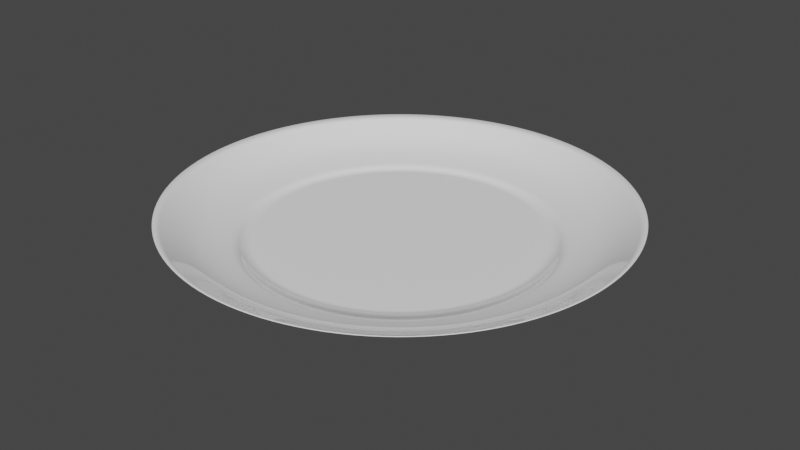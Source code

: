# Source: plate.blend  (saved by Blender 2.90.8; exported with 4.5.12 LTS)
import bpy
from mathutils import Matrix  # noqa: F401  (used for matrix-valued properties, if any)

bpy.ops.wm.read_factory_settings(use_empty=True)
scene = bpy.context.scene
scene.name = 'Scene'

# ---- collections
col_collection = bpy.data.collections.new('Collection'); scene.collection.children.link(col_collection)

# ---- materials (node trees are filled in below, after node groups)
mat_plate = bpy.data.materials.new('Plate')
mat_plate.alpha_threshold = 0.0
mat_plate.use_transparent_shadow = False
mat_plate.roughness = 0.5
mat_plate.line_color = (0.0, 0.0, 0.0, 1.0)

# ---- material node trees
mat_plate.use_nodes = True; mat_plate.node_tree.nodes.clear()
_N = mat_plate.node_tree.nodes; _L = mat_plate.node_tree.links
n0 = _N.new('ShaderNodeOutputMaterial'); n0.name = 'Material Output'; n0.location = (300, 300)
n1 = _N.new('ShaderNodeBsdfPrincipled'); n1.name = 'Principled BSDF'; n1.location = (10, 300)
n1.width = 150
n1.subsurface_method = 'BURLEY'
n1.inputs[0].default_value = (1.0, 1.0, 1.0, 1.0)
n1.inputs[2].default_value = 0.0
n1.inputs[3].default_value = 1.45
n1.inputs[9].default_value = (1.0, 1.0, 1.0)
n1.inputs[27].default_value = (0.0, 0.0, 0.0, 1.0)
n1.inputs[28].default_value = 1.0
_L.new(n1.outputs[0], n0.inputs[0])
n0.is_active_output = True

# ---- world
world_world = bpy.data.worlds.new('World'); scene.world = world_world
world_world.use_nodes = True; world_world.node_tree.nodes.clear()
_N = world_world.node_tree.nodes; _L = world_world.node_tree.links
n0 = _N.new('ShaderNodeOutputWorld'); n0.name = 'World Output'; n0.location = (300, 300)
n1 = _N.new('ShaderNodeBackground'); n1.name = 'Background'; n1.location = (10, 300)
n1.inputs[0].default_value = (0.05088, 0.05088, 0.05088, 1.0)
_L.new(n1.outputs[0], n0.inputs[0])
n0.is_active_output = True
world_world.color = (0.05088, 0.05088, 0.05088)
world_world.use_sun_shadow = False
world_world.sun_shadow_jitter_overblur = 0.0

# ---- meshes
me_plate = bpy.data.meshes.new('Plate')
me_plate.from_pydata([(3.051e-07, 3.855, 0.05165), (-0.7521, 3.781, 0.05165), (-1.475, 3.562, 0.05165), (-2.142, 3.205, 0.05165), (-2.726, 2.726, 0.05165), (-3.205, 2.142, 0.05165), (-3.562, 1.475, 0.05165), (-3.781, 0.7521, 0.05165), (-3.855, -8.783e-07, 0.05165), (-3.781, -0.7521, 0.05165), (-3.562, -1.475, 0.05165), (-3.205, -2.142, 0.05165), (-2.726, -2.726, 0.05165), (-2.142, -3.205, 0.05165), (-1.475, -3.562, 0.05165), (-0.7521, -3.781, 0.05165), (1.561e-06, -3.855, 0.05165), (0.7521, -3.781, 0.05165), (1.475, -3.562, 0.05165), (2.142, -3.205, 0.05165), (2.726, -2.726, 0.05165), (3.205, -2.142, 0.05165), (3.562, -1.475, 0.05165), (3.781, -0.7521, 0.05165), (3.855, 2.553e-06, 0.05165), (3.781, 0.7521, 0.05165), (3.562, 1.475, 0.05165), (3.205, 2.142, 0.05165), (2.726, 2.726, 0.05165), (2.142, 3.205, 0.05165), (1.475, 3.562, 0.05165), (0.7521, 3.781, 0.05165), (0.8273, 4.159, 0.2441), (1.623, 3.918, 0.2441), (2.356, 3.526, 0.2441), (2.999, 2.999, 0.2441), (3.526, 2.356, 0.2441), (3.918, 1.623, 0.2441), (4.159, 0.8273, 0.2441), (4.241, 2.793e-06, 0.2441), (4.159, -0.8273, 0.2441), (3.918, -1.623, 0.2441), (3.526, -2.356, 0.2441), (2.999, -2.999, 0.2441), (2.356, -3.526, 0.2441), (1.623, -3.918, 0.2441), (0.8273, -4.159, 0.2441), (1.725e-06, -4.241, 0.2441), (-0.8273, -4.159, 0.2441), (-1.623, -3.918, 0.2441), (-2.356, -3.526, 0.2441), (-2.999, -2.999, 0.2441), (-3.526, -2.356, 0.2441), (-3.918, -1.623, 0.2441), (-4.159, -0.8273, 0.2441), (-4.241, -9.813e-07, 0.2441), (-4.159, 0.8273, 0.2441), (-3.918, 1.623, 0.2441), (-3.526, 2.356, 0.2441), (-2.999, 2.999, 0.2441), (-2.356, 3.526, 0.2441), (-1.623, 3.918, 0.2441), (-0.8273, 4.159, 0.2441), (3.431e-07, 4.241, 0.2441), (-0.4384, 2.204, -0.09264), (2.224e-07, 2.247, -0.09264), (-0.86, 2.076, -0.09264), (-1.248, 1.869, -0.09264), (-1.589, 1.589, -0.09264), (-1.869, 1.248, -0.09264), (-2.076, 0.86, -0.09264), (-2.204, 0.4384, -0.09264), (-2.247, -5.827e-07, -0.09264), (-2.204, -0.4384, -0.09264), (-2.076, -0.86, -0.09264), (-1.869, -1.248, -0.09264), (-1.589, -1.589, -0.09264), (-1.248, -1.869, -0.09264), (-0.86, -2.076, -0.09264), (-0.4384, -2.204, -0.09264), (9.558e-07, -2.247, -0.09264), (0.4384, -2.204, -0.09264), (0.86, -2.076, -0.09264), (1.248, -1.869, -0.09264), (1.589, -1.589, -0.09264), (1.869, -1.248, -0.09264), (2.076, -0.86, -0.09264), (2.204, -0.4384, -0.09264), (2.247, 1.438e-06, -0.09264), (2.204, 0.4384, -0.09264), (2.076, 0.86, -0.09264), (1.869, 1.248, -0.09264), (1.589, 1.589, -0.09264), (1.248, 1.869, -0.09264), (0.86, 2.076, -0.09264), (0.4384, 2.204, -0.09264), (0.9262, 4.656, 0.5561), (1.817, 4.386, 0.5561), (2.638, 3.948, 0.5561), (3.357, 3.357, 0.5561), (3.948, 2.638, 0.5561), (4.386, 1.817, 0.5561), (4.656, 0.9262, 0.5561), (4.748, 3.119e-06, 0.5561), (4.656, -0.9262, 0.5561), (4.386, -1.817, 0.5561), (3.948, -2.638, 0.5561), (3.357, -3.357, 0.5561), (2.638, -3.948, 0.5561), (1.817, -4.386, 0.5561), (0.9262, -4.656, 0.5561), (1.913e-06, -4.748, 0.5561), (-0.9262, -4.656, 0.5561), (-1.817, -4.386, 0.5561), (-2.638, -3.948, 0.5561), (-3.357, -3.357, 0.5561), (-3.948, -2.638, 0.5561), (-4.386, -1.817, 0.5561), (-4.656, -0.9262, 0.5561), (-4.748, -1.106e-06, 0.5561), (-4.656, 0.9262, 0.5561), (-4.386, 1.817, 0.5561), (-3.948, 2.638, 0.5561), (-3.357, 3.357, 0.5561), (-2.638, 3.948, 0.5561), (-1.817, 4.386, 0.5561), (-0.9262, 4.656, 0.5561), (3.661e-07, 4.748, 0.5561), (-0.6157, 3.095, -0.09264), (2.341e-07, 3.156, -0.09264), (-1.208, 2.916, -0.09264), (-1.753, 2.624, -0.09264), (-2.232, 2.232, -0.09264), (-2.624, 1.753, -0.09264), (-2.916, 1.208, -0.09264), (-3.095, 0.6157, -0.09264), (-3.156, -7.545e-07, -0.09264), (-3.095, -0.6157, -0.09264), (-2.916, -1.208, -0.09264), (-2.624, -1.753, -0.09264), (-2.232, -2.232, -0.09264), (-1.753, -2.624, -0.09264), (-1.208, -2.916, -0.09264), (-0.6157, -3.095, -0.09264), (1.262e-06, -3.156, -0.09264), (0.6157, -3.095, -0.09264), (1.208, -2.916, -0.09264), (1.753, -2.624, -0.09264), (2.232, -2.232, -0.09264), (2.624, -1.753, -0.09264), (2.916, -1.208, -0.09264), (3.095, -0.6157, -0.09264), (3.156, 2.055e-06, -0.09264), (3.095, 0.6157, -0.09264), (2.916, 1.208, -0.09264), (2.624, 1.753, -0.09264), (2.232, 2.232, -0.09264), (1.753, 2.624, -0.09264), (1.208, 2.916, -0.09264), (0.6157, 3.095, -0.09264), (-0.6157, 3.095, -0.3639), (2.341e-07, 3.156, -0.3639), (-1.208, 2.916, -0.3639), (-1.753, 2.624, -0.3639), (-2.232, 2.232, -0.3639), (-2.624, 1.753, -0.3639), (-2.916, 1.208, -0.3639), (-3.095, 0.6157, -0.3639), (-3.156, -7.545e-07, -0.3639), (-3.095, -0.6157, -0.3639), (-2.916, -1.208, -0.3639), (-2.624, -1.753, -0.3639), (-2.232, -2.232, -0.3639), (-1.753, -2.624, -0.3639), (-1.208, -2.916, -0.3639), (-0.6157, -3.095, -0.3639), (1.262e-06, -3.156, -0.3639), (0.6157, -3.095, -0.3639), (1.208, -2.916, -0.3639), (1.753, -2.624, -0.3639), (2.232, -2.232, -0.3639), (2.624, -1.753, -0.3639), (2.916, -1.208, -0.3639), (3.095, -0.6157, -0.3639), (3.156, 2.055e-06, -0.3639), (3.095, 0.6157, -0.3639), (2.916, 1.208, -0.3639), (2.624, 1.753, -0.3639), (2.232, 2.232, -0.3639), (1.753, 2.624, -0.3639), (1.208, 2.916, -0.3639), (0.6157, 3.095, -0.3639), (2.232, -2.232, -0.3027), (1.753, -2.624, -0.3027), (-3.095, 0.6157, -0.3027), (-2.916, 1.208, -0.3027), (2.624, -1.753, -0.3027), (-3.156, -7.545e-07, -0.3027), (2.916, -1.208, -0.3027), (-3.095, -0.6157, -0.3027), (3.095, -0.6157, -0.3027), (-2.916, -1.208, -0.3027), (3.156, 2.055e-06, -0.3027), (-2.624, -1.753, -0.3027), (3.095, 0.6157, -0.3027), (-2.232, -2.232, -0.3027), (2.916, 1.208, -0.3027), (-1.753, -2.624, -0.3027), (2.624, 1.753, -0.3027), (-1.208, -2.916, -0.3027), (-0.6157, 3.095, -0.3027), (2.341e-07, 3.156, -0.3027), (2.232, 2.232, -0.3027), (-0.6157, -3.095, -0.3027), (-1.208, 2.916, -0.3027), (1.753, 2.624, -0.3027), (1.262e-06, -3.156, -0.3027), (-1.753, 2.624, -0.3027), (1.208, 2.916, -0.3027), (0.6157, -3.095, -0.3027), (-2.232, 2.232, -0.3027), (0.6157, 3.095, -0.3027), (1.208, -2.916, -0.3027), (-2.624, 1.753, -0.3027)], [], [(150, 22, 21, 149), (137, 9, 8, 136), (151, 23, 22, 150), (138, 10, 9, 137), (152, 24, 23, 151), (139, 11, 10, 138), (153, 25, 24, 152), (140, 12, 11, 139), (154, 26, 25, 153), (141, 13, 12, 140), (155, 27, 26, 154), (142, 14, 13, 141), (156, 28, 27, 155), (143, 15, 14, 142), (130, 2, 1, 128), (157, 29, 28, 156), (144, 16, 15, 143), (131, 3, 2, 130), (158, 30, 29, 157), (145, 17, 16, 144), (132, 4, 3, 131), (159, 31, 30, 158), (146, 18, 17, 145), (133, 5, 4, 132), (129, 0, 31, 159), (147, 19, 18, 146), (134, 6, 5, 133), (148, 20, 19, 147), (135, 7, 6, 134), (149, 21, 20, 148), (136, 8, 7, 135), (21, 22, 41, 42), (128, 1, 0, 129), (8, 9, 54, 55), (7, 8, 55, 56), (6, 7, 56, 57), (19, 20, 43, 44), (5, 6, 57, 58), (18, 19, 44, 45), (31, 0, 63, 32), (4, 5, 58, 59), (17, 18, 45, 46), (30, 31, 32, 33), (3, 4, 59, 60), (16, 17, 46, 47), (29, 30, 33, 34), (2, 3, 60, 61), (15, 16, 47, 48), (28, 29, 34, 35), (1, 2, 61, 62), (14, 15, 48, 49), (27, 28, 35, 36), (0, 1, 62, 63), (13, 14, 49, 50), (26, 27, 36, 37), (12, 13, 50, 51), (25, 26, 37, 38), (11, 12, 51, 52), (24, 25, 38, 39), (10, 11, 52, 53), (23, 24, 39, 40), (9, 10, 53, 54), (22, 23, 40, 41), (64, 65, 95, 94, 93, 92, 91, 90, 89, 88, 87, 86, 85, 84, 83, 82, 81, 80, 79, 78, 77, 76, 75, 74, 73, 72, 71, 70, 69, 68, 67, 66), (20, 21, 42, 43), (51, 50, 114, 115), (42, 41, 105, 106), (53, 52, 116, 117), (44, 43, 107, 108), (55, 54, 118, 119), (46, 45, 109, 110), (57, 56, 120, 121), (48, 47, 111, 112), (59, 58, 122, 123), (50, 49, 113, 114), (33, 32, 96, 97), (61, 60, 124, 125), (52, 51, 115, 116), (35, 34, 98, 99), (54, 53, 117, 118), (37, 36, 100, 101), (56, 55, 119, 120), (39, 38, 102, 103), (58, 57, 121, 122), (41, 40, 104, 105), (32, 63, 127, 96), (60, 59, 123, 124), (43, 42, 106, 107), (34, 33, 97, 98), (62, 61, 125, 126), (45, 44, 108, 109), (36, 35, 99, 100), (63, 62, 126, 127), (47, 46, 110, 111), (38, 37, 101, 102), (49, 48, 112, 113), (40, 39, 103, 104), (65, 64, 128, 129), (64, 66, 130, 128), (66, 67, 131, 130), (67, 68, 132, 131), (68, 69, 133, 132), (69, 70, 134, 133), (70, 71, 135, 134), (71, 72, 136, 135), (72, 73, 137, 136), (73, 74, 138, 137), (74, 75, 139, 138), (75, 76, 140, 139), (76, 77, 141, 140), (77, 78, 142, 141), (78, 79, 143, 142), (79, 80, 144, 143), (80, 81, 145, 144), (81, 82, 146, 145), (82, 83, 147, 146), (83, 84, 148, 147), (84, 85, 149, 148), (85, 86, 150, 149), (86, 87, 151, 150), (87, 88, 152, 151), (88, 89, 153, 152), (89, 90, 154, 153), (90, 91, 155, 154), (91, 92, 156, 155), (92, 93, 157, 156), (93, 94, 158, 157), (94, 95, 159, 158), (95, 65, 129, 159), (193, 179, 180, 192), (195, 166, 167, 194), (192, 180, 181, 196), (194, 167, 168, 197), (196, 181, 182, 198), (197, 168, 169, 199), (198, 182, 183, 200), (199, 169, 170, 201), (200, 183, 184, 202), (201, 170, 171, 203), (202, 184, 185, 204), (203, 171, 172, 205), (204, 185, 186, 206), (205, 172, 173, 207), (206, 186, 187, 208), (207, 173, 174, 209), (211, 161, 160, 210), (208, 187, 188, 212), (209, 174, 175, 213), (210, 160, 162, 214), (212, 188, 189, 215), (213, 175, 176, 216), (214, 162, 163, 217), (215, 189, 190, 218), (216, 176, 177, 219), (217, 163, 164, 220), (218, 190, 191, 221), (219, 177, 178, 222), (220, 164, 165, 223), (221, 191, 161, 211), (222, 178, 179, 193), (223, 165, 166, 195), (160, 161, 191, 190, 189, 188, 187, 186, 185, 184, 183, 182, 181, 180, 179, 178, 177, 176, 175, 174, 173, 172, 171, 170, 169, 168, 167, 166, 165, 164, 163, 162), (133, 223, 195, 134), (146, 222, 193, 147), (159, 221, 211, 129), (132, 220, 223, 133), (145, 219, 222, 146), (158, 218, 221, 159), (131, 217, 220, 132), (144, 216, 219, 145), (157, 215, 218, 158), (130, 214, 217, 131), (143, 213, 216, 144), (156, 212, 215, 157), (128, 210, 214, 130), (142, 209, 213, 143), (155, 208, 212, 156), (129, 211, 210, 128), (141, 207, 209, 142), (154, 206, 208, 155), (140, 205, 207, 141), (153, 204, 206, 154), (139, 203, 205, 140), (152, 202, 204, 153), (138, 201, 203, 139), (151, 200, 202, 152), (137, 199, 201, 138), (150, 198, 200, 151), (136, 197, 199, 137), (149, 196, 198, 150), (135, 194, 197, 136), (148, 192, 196, 149), (134, 195, 194, 135), (147, 193, 192, 148)])
me_plate.polygons.foreach_set('use_smooth', [True] * 194)
_uv = me_plate.uv_layers.new(name='UVMap')
_uv.uv.foreach_set('vector', [0.2807, 0.1477, 0.2763, 0.08284, 0.3244, 0.08284, 0.32, 0.1477, 0.4276, 0.6681, 0.4558, 0.7185, 0.4159, 0.7577, 0.3949, 0.7002, 0.2421, 0.159, 0.2292, 0.09659, 0.2763, 0.08284, 0.2807, 0.1477, 0.4554, 0.6273, 0.4898, 0.6687, 0.4558, 0.7185, 0.4276, 0.6681, 0.2058, 0.1811, 0.1848, 0.1236, 0.2292, 0.09659, 0.2421, 0.159, 0.4773, 0.5794, 0.5165, 0.6101, 0.4898, 0.6687, 0.4554, 0.6273, 0.1731, 0.2131, 0.1449, 0.1627, 0.1848, 0.1236, 0.2058, 0.1811, 0.4923, 0.5261, 0.5349, 0.545, 0.5165, 0.6101, 0.4773, 0.5794, 0.1453, 0.2539, 0.1109, 0.2126, 0.1449, 0.1627, 0.1731, 0.2131, 0.5, 0.4695, 0.5442, 0.4759, 0.5349, 0.545, 0.4923, 0.5261, 0.1234, 0.3019, 0.08423, 0.2711, 0.1109, 0.2126, 0.1453, 0.2539, 0.5, 0.4118, 0.5442, 0.4054, 0.5442, 0.4759, 0.5, 0.4695, 0.1084, 0.3552, 0.06584, 0.3363, 0.08423, 0.2711, 0.1234, 0.3019, 0.4923, 0.3552, 0.5349, 0.3363, 0.5442, 0.4054, 0.5, 0.4118, 0.1731, 0.6681, 0.1449, 0.7185, 0.1109, 0.6687, 0.1453, 0.6273, 0.1007, 0.4118, 0.05647, 0.4054, 0.06584, 0.3363, 0.1084, 0.3552, 0.4773, 0.3019, 0.5165, 0.2711, 0.5349, 0.3363, 0.4923, 0.3552, 0.2058, 0.7002, 0.1848, 0.7577, 0.1449, 0.7185, 0.1731, 0.6681, 0.1007, 0.4695, 0.05647, 0.4759, 0.05647, 0.4054, 0.1007, 0.4118, 0.4554, 0.2539, 0.4898, 0.2126, 0.5165, 0.2711, 0.4773, 0.3019, 0.2421, 0.7223, 0.2292, 0.7847, 0.1848, 0.7577, 0.2058, 0.7002, 0.1084, 0.5261, 0.06584, 0.545, 0.05647, 0.4759, 0.1007, 0.4695, 0.4276, 0.2131, 0.4558, 0.1627, 0.4898, 0.2126, 0.4554, 0.2539, 0.2807, 0.7335, 0.2763, 0.7984, 0.2292, 0.7847, 0.2421, 0.7223, 0.1234, 0.5794, 0.08423, 0.6101, 0.06584, 0.545, 0.1084, 0.5261, 0.3949, 0.1811, 0.4159, 0.1236, 0.4558, 0.1627, 0.4276, 0.2131, 0.32, 0.7335, 0.3244, 0.7984, 0.2763, 0.7984, 0.2807, 0.7335, 0.3586, 0.159, 0.3715, 0.09659, 0.4159, 0.1236, 0.3949, 0.1811, 0.3586, 0.7223, 0.3715, 0.7847, 0.3244, 0.7984, 0.32, 0.7335, 0.32, 0.1477, 0.3244, 0.08284, 0.3715, 0.09659, 0.3586, 0.159, 0.3949, 0.7002, 0.4159, 0.7577, 0.3715, 0.7847, 0.3586, 0.7223, 0.3244, 0.08284, 0.2763, 0.08284, 0.2739, 0.04705, 0.3268, 0.04705, 0.1453, 0.6273, 0.1109, 0.6687, 0.08423, 0.6101, 0.1234, 0.5794, 0.4159, 0.7577, 0.4558, 0.7185, 0.4714, 0.7463, 0.4274, 0.7894, 0.3715, 0.7847, 0.4159, 0.7577, 0.4274, 0.7894, 0.3786, 0.8191, 0.3244, 0.7984, 0.3715, 0.7847, 0.3786, 0.8191, 0.3268, 0.8342, 0.4159, 0.1236, 0.3715, 0.09659, 0.3786, 0.06217, 0.4274, 0.09184, 0.2763, 0.7984, 0.3244, 0.7984, 0.3268, 0.8342, 0.2739, 0.8342, 0.4558, 0.1627, 0.4159, 0.1236, 0.4274, 0.09184, 0.4714, 0.1349, 0.06584, 0.545, 0.08423, 0.6101, 0.0626, 0.627, 0.04238, 0.5554, 0.2292, 0.7847, 0.2763, 0.7984, 0.2739, 0.8342, 0.2221, 0.8191, 0.4898, 0.2126, 0.4558, 0.1627, 0.4714, 0.1349, 0.5087, 0.1897, 0.05647, 0.4759, 0.06584, 0.545, 0.04238, 0.5554, 0.03207, 0.4794, 0.1848, 0.7577, 0.2292, 0.7847, 0.2221, 0.8191, 0.1733, 0.7894, 0.5165, 0.2711, 0.4898, 0.2126, 0.5087, 0.1897, 0.5381, 0.2542, 0.05647, 0.4054, 0.05647, 0.4759, 0.03207, 0.4794, 0.03207, 0.4019, 0.1449, 0.7185, 0.1848, 0.7577, 0.1733, 0.7894, 0.1293, 0.7463, 0.5349, 0.3363, 0.5165, 0.2711, 0.5381, 0.2542, 0.5583, 0.3258, 0.06584, 0.3363, 0.05647, 0.4054, 0.03207, 0.4019, 0.04238, 0.3258, 0.1109, 0.6687, 0.1449, 0.7185, 0.1293, 0.7463, 0.09196, 0.6915, 0.5442, 0.4054, 0.5349, 0.3363, 0.5583, 0.3258, 0.5686, 0.4019, 0.08423, 0.2711, 0.06584, 0.3363, 0.04238, 0.3258, 0.0626, 0.2542, 0.08423, 0.6101, 0.1109, 0.6687, 0.09196, 0.6915, 0.0626, 0.627, 0.5442, 0.4759, 0.5442, 0.4054, 0.5686, 0.4019, 0.5686, 0.4794, 0.1109, 0.2126, 0.08423, 0.2711, 0.0626, 0.2542, 0.09196, 0.1897, 0.5349, 0.545, 0.5442, 0.4759, 0.5686, 0.4794, 0.5583, 0.5554, 0.1449, 0.1627, 0.1109, 0.2126, 0.09196, 0.1897, 0.1293, 0.1349, 0.5165, 0.6101, 0.5349, 0.545, 0.5583, 0.5554, 0.5381, 0.627, 0.1848, 0.1236, 0.1449, 0.1627, 0.1293, 0.1349, 0.1733, 0.09184, 0.4898, 0.6687, 0.5165, 0.6101, 0.5381, 0.627, 0.5087, 0.6915, 0.2292, 0.09659, 0.1848, 0.1236, 0.1733, 0.09184, 0.2221, 0.06217, 0.4558, 0.7185, 0.4898, 0.6687, 0.5087, 0.6915, 0.4714, 0.7463, 0.2763, 0.08284, 0.2292, 0.09659, 0.2221, 0.06217, 0.2739, 0.04705, 0.1899, 0.5736, 0.1744, 0.5394, 0.1636, 0.5015, 0.1582, 0.4612, 0.1582, 0.4201, 0.1636, 0.3798, 0.1744, 0.3418, 0.1899, 0.3077, 0.2097, 0.2786, 0.233, 0.2558, 0.2589, 0.2401, 0.2863, 0.2321, 0.3144, 0.2321, 0.3418, 0.2401, 0.3677, 0.2558, 0.391, 0.2786, 0.4108, 0.3077, 0.4263, 0.3418, 0.4371, 0.3798, 0.4425, 0.4201, 0.4425, 0.4612, 0.4371, 0.5015, 0.4263, 0.5394, 0.4108, 0.5736, 0.391, 0.6026, 0.3677, 0.6254, 0.3418, 0.6412, 0.3144, 0.6492, 0.2863, 0.6492, 0.2589, 0.6412, 0.233, 0.6254, 0.2097, 0.6026, 0.3715, 0.09659, 0.3244, 0.08284, 0.3268, 0.04705, 0.3786, 0.06217, 0.5583, 0.5554, 0.5686, 0.4794, 0.6007, 0.484, 0.5892, 0.5691, 0.3268, 0.04705, 0.2739, 0.04705, 0.2708, 0.0, 0.3299, 0.0, 0.5087, 0.6915, 0.5381, 0.627, 0.5665, 0.6493, 0.5336, 0.7215, 0.4274, 0.09184, 0.3786, 0.06217, 0.388, 0.01693, 0.4426, 0.05015, 0.4274, 0.7894, 0.4714, 0.7463, 0.4918, 0.7829, 0.4426, 0.8311, 0.5087, 0.1897, 0.4714, 0.1349, 0.4918, 0.09837, 0.5336, 0.1597, 0.3268, 0.8342, 0.3786, 0.8191, 0.388, 0.8643, 0.3299, 0.8812, 0.5583, 0.3258, 0.5381, 0.2542, 0.5665, 0.2319, 0.5892, 0.3121, 0.2221, 0.8191, 0.2739, 0.8342, 0.2708, 0.8812, 0.2127, 0.8643, 0.5686, 0.4794, 0.5686, 0.4019, 0.6007, 0.3972, 0.6007, 0.484, 0.03207, 0.4794, 0.04238, 0.5554, 0.01154, 0.5691, 0.0, 0.484, 0.1293, 0.7463, 0.1733, 0.7894, 0.1581, 0.8311, 0.1089, 0.7829, 0.5381, 0.627, 0.5583, 0.5554, 0.5892, 0.5691, 0.5665, 0.6493, 0.04238, 0.3258, 0.03207, 0.4019, 0.0, 0.3972, 0.01154, 0.3121, 0.4714, 0.7463, 0.5087, 0.6915, 0.5336, 0.7215, 0.4918, 0.7829, 0.09196, 0.1897, 0.0626, 0.2542, 0.03418, 0.2319, 0.06705, 0.1597, 0.3786, 0.8191, 0.4274, 0.7894, 0.4426, 0.8311, 0.388, 0.8643, 0.1733, 0.09184, 0.1293, 0.1349, 0.1089, 0.09837, 0.1581, 0.05015, 0.2739, 0.8342, 0.3268, 0.8342, 0.3299, 0.8812, 0.2708, 0.8812, 0.2739, 0.04705, 0.2221, 0.06217, 0.2127, 0.01693, 0.2708, 0.0, 0.04238, 0.5554, 0.0626, 0.627, 0.03418, 0.6493, 0.01154, 0.5691, 0.1733, 0.7894, 0.2221, 0.8191, 0.2127, 0.8643, 0.1581, 0.8311, 0.3786, 0.06217, 0.3268, 0.04705, 0.3299, 0.0, 0.388, 0.01693, 0.03207, 0.4019, 0.03207, 0.4794, 0.0, 0.484, 0.0, 0.3972, 0.09196, 0.6915, 0.1293, 0.7463, 0.1089, 0.7829, 0.06705, 0.7215, 0.4714, 0.1349, 0.4274, 0.09184, 0.4426, 0.05015, 0.4918, 0.09837, 0.0626, 0.2542, 0.04238, 0.3258, 0.01154, 0.3121, 0.03418, 0.2319, 0.0626, 0.627, 0.09196, 0.6915, 0.06705, 0.7215, 0.03418, 0.6493, 0.5381, 0.2542, 0.5087, 0.1897, 0.5336, 0.1597, 0.5665, 0.2319, 0.1293, 0.1349, 0.09196, 0.1897, 0.06705, 0.1597, 0.1089, 0.09837, 0.5686, 0.4019, 0.5583, 0.3258, 0.5892, 0.3121, 0.6007, 0.3972, 0.2221, 0.06217, 0.1733, 0.09184, 0.1581, 0.05015, 0.2127, 0.01693, 0.1744, 0.5394, 0.1899, 0.5736, 0.1453, 0.6273, 0.1234, 0.5794, 0.1899, 0.5736, 0.2097, 0.6026, 0.1731, 0.6681, 0.1453, 0.6273, 0.2097, 0.6026, 0.233, 0.6254, 0.2058, 0.7002, 0.1731, 0.6681, 0.233, 0.6254, 0.2589, 0.6412, 0.2421, 0.7223, 0.2058, 0.7002, 0.2589, 0.6412, 0.2863, 0.6492, 0.2807, 0.7335, 0.2421, 0.7223, 0.2863, 0.6492, 0.3144, 0.6492, 0.32, 0.7335, 0.2807, 0.7335, 0.3144, 0.6492, 0.3418, 0.6412, 0.3586, 0.7223, 0.32, 0.7335, 0.3418, 0.6412, 0.3677, 0.6254, 0.3949, 0.7002, 0.3586, 0.7223, 0.3677, 0.6254, 0.391, 0.6026, 0.4276, 0.6681, 0.3949, 0.7002, 0.391, 0.6026, 0.4108, 0.5736, 0.4554, 0.6273, 0.4276, 0.6681, 0.4108, 0.5736, 0.4263, 0.5394, 0.4773, 0.5794, 0.4554, 0.6273, 0.4263, 0.5394, 0.4371, 0.5015, 0.4923, 0.5261, 0.4773, 0.5794, 0.4371, 0.5015, 0.4425, 0.4612, 0.5, 0.4695, 0.4923, 0.5261, 0.4425, 0.4612, 0.4425, 0.4201, 0.5, 0.4118, 0.5, 0.4695, 0.4425, 0.4201, 0.4371, 0.3798, 0.4923, 0.3552, 0.5, 0.4118, 0.4371, 0.3798, 0.4263, 0.3418, 0.4773, 0.3019, 0.4923, 0.3552, 0.4263, 0.3418, 0.4108, 0.3077, 0.4554, 0.2539, 0.4773, 0.3019, 0.4108, 0.3077, 0.391, 0.2786, 0.4276, 0.2131, 0.4554, 0.2539, 0.391, 0.2786, 0.3677, 0.2558, 0.3949, 0.1811, 0.4276, 0.2131, 0.3677, 0.2558, 0.3418, 0.2401, 0.3586, 0.159, 0.3949, 0.1811, 0.3418, 0.2401, 0.3144, 0.2321, 0.32, 0.1477, 0.3586, 0.159, 0.3144, 0.2321, 0.2863, 0.2321, 0.2807, 0.1477, 0.32, 0.1477, 0.2863, 0.2321, 0.2589, 0.2401, 0.2421, 0.159, 0.2807, 0.1477, 0.2589, 0.2401, 0.233, 0.2558, 0.2058, 0.1811, 0.2421, 0.159, 0.233, 0.2558, 0.2097, 0.2786, 0.1731, 0.2131, 0.2058, 0.1811, 0.2097, 0.2786, 0.1899, 0.3077, 0.1453, 0.2539, 0.1731, 0.2131, 0.1899, 0.3077, 0.1744, 0.3418, 0.1234, 0.3019, 0.1453, 0.2539, 0.1744, 0.3418, 0.1636, 0.3798, 0.1084, 0.3552, 0.1234, 0.3019, 0.1636, 0.3798, 0.1582, 0.4201, 0.1007, 0.4118, 0.1084, 0.3552, 0.1582, 0.4201, 0.1582, 0.4612, 0.1007, 0.4695, 0.1007, 0.4118, 0.1582, 0.4612, 0.1636, 0.5015, 0.1084, 0.5261, 0.1007, 0.4695, 0.1636, 0.5015, 0.1744, 0.5394, 0.1234, 0.5794, 0.1084, 0.5261, 0.6218, 0.7436, 0.6179, 0.7436, 0.6179, 0.6871, 0.6218, 0.6871, 0.6391, 1.0, 0.6352, 1.0, 0.6352, 0.9592, 0.6391, 0.9592, 0.6218, 0.6871, 0.6179, 0.6871, 0.6179, 0.6338, 0.6218, 0.6338, 0.6391, 0.9592, 0.6352, 0.9592, 0.6352, 0.9112, 0.6391, 0.9112, 0.6218, 0.6338, 0.6179, 0.6338, 0.6179, 0.5858, 0.6218, 0.5858, 0.6391, 0.9112, 0.6352, 0.9112, 0.6352, 0.8579, 0.6391, 0.8579, 0.6141, 0.5858, 0.6179, 0.5858, 0.6179, 0.6266, 0.6141, 0.6266, 0.6391, 0.8579, 0.6352, 0.8579, 0.6352, 0.8013, 0.6391, 0.8013, 0.6141, 0.6266, 0.6179, 0.6266, 0.6179, 0.6746, 0.6141, 0.6746, 0.6391, 0.8013, 0.6352, 0.8013, 0.6352, 0.7436, 0.6391, 0.7436, 0.6141, 0.6746, 0.6179, 0.6746, 0.6179, 0.7279, 0.6141, 0.7279, 0.6391, 0.7436, 0.6352, 0.7436, 0.6352, 0.6871, 0.6391, 0.6871, 0.6141, 0.7279, 0.6179, 0.7279, 0.6179, 0.7844, 0.6141, 0.7844, 0.6391, 0.6871, 0.6352, 0.6871, 0.6352, 0.6338, 0.6391, 0.6338, 0.6141, 0.7844, 0.6179, 0.7844, 0.6179, 0.8421, 0.6141, 0.8421, 0.6391, 0.6338, 0.6352, 0.6338, 0.6352, 0.5858, 0.6391, 0.5858, 0.6658, 0.6746, 0.6697, 0.6746, 0.6697, 0.7279, 0.6658, 0.7279, 0.6141, 0.8421, 0.6179, 0.8421, 0.6179, 0.8987, 0.6141, 0.8987, 0.6218, 1.0, 0.6179, 1.0, 0.6179, 0.9592, 0.6218, 0.9592, 0.6658, 0.7279, 0.6697, 0.7279, 0.6697, 0.7844, 0.6658, 0.7844, 0.6141, 0.8987, 0.6179, 0.8987, 0.6179, 0.952, 0.6141, 0.952, 0.6218, 0.9592, 0.6179, 0.9592, 0.6179, 0.9112, 0.6218, 0.9112, 0.6658, 0.7844, 0.6697, 0.7844, 0.6697, 0.8421, 0.6658, 0.8421, 0.6141, 0.952, 0.6179, 0.952, 0.6179, 1.0, 0.6141, 1.0, 0.6218, 0.9112, 0.6179, 0.9112, 0.6179, 0.8579, 0.6218, 0.8579, 0.6658, 0.8421, 0.6697, 0.8421, 0.6697, 0.8987, 0.6658, 0.8987, 0.6658, 0.5858, 0.6697, 0.5858, 0.6697, 0.6266, 0.6658, 0.6266, 0.6218, 0.8579, 0.6179, 0.8579, 0.6179, 0.8013, 0.6218, 0.8013, 0.6658, 0.8987, 0.6697, 0.8987, 0.6697, 0.952, 0.6658, 0.952, 0.6658, 0.6266, 0.6697, 0.6266, 0.6697, 0.6746, 0.6658, 0.6746, 0.6218, 0.8013, 0.6179, 0.8013, 0.6179, 0.7436, 0.6218, 0.7436, 0.6658, 0.952, 0.6697, 0.952, 0.6697, 1.0, 0.6658, 1.0, 0.6234, 0.4316, 0.6084, 0.3783, 0.6007, 0.3217, 0.6007, 0.264, 0.6084, 0.2075, 0.6234, 0.1542, 0.6453, 0.1062, 0.6731, 0.06539, 0.7058, 0.03333, 0.7421, 0.01126, 0.7807, 2.223e-08, 0.82, 0.0, 0.8586, 0.01126, 0.8949, 0.03333, 0.9276, 0.06539, 0.9554, 0.1062, 0.9773, 0.1542, 0.9923, 0.2075, 1.0, 0.264, 1.0, 0.3217, 0.9923, 0.3783, 0.9773, 0.4316, 0.9554, 0.4796, 0.9276, 0.5204, 0.8949, 0.5525, 0.8586, 0.5745, 0.82, 0.5858, 0.7807, 0.5858, 0.7421, 0.5745, 0.7058, 0.5525, 0.6731, 0.5204, 0.6453, 0.4796, 0.6524, 0.952, 0.6658, 0.952, 0.6658, 1.0, 0.6524, 1.0, 0.6352, 0.8013, 0.6218, 0.8013, 0.6218, 0.7436, 0.6352, 0.7436, 0.6524, 0.6266, 0.6658, 0.6266, 0.6658, 0.6746, 0.6524, 0.6746, 0.6524, 0.8987, 0.6658, 0.8987, 0.6658, 0.952, 0.6524, 0.952, 0.6352, 0.8579, 0.6218, 0.8579, 0.6218, 0.8013, 0.6352, 0.8013, 0.6524, 0.5858, 0.6658, 0.5858, 0.6658, 0.6266, 0.6524, 0.6266, 0.6524, 0.8421, 0.6658, 0.8421, 0.6658, 0.8987, 0.6524, 0.8987, 0.6352, 0.9112, 0.6218, 0.9112, 0.6218, 0.8579, 0.6352, 0.8579, 0.6007, 0.952, 0.6141, 0.952, 0.6141, 1.0, 0.6007, 1.0, 0.6524, 0.7844, 0.6658, 0.7844, 0.6658, 0.8421, 0.6524, 0.8421, 0.6352, 0.9592, 0.6218, 0.9592, 0.6218, 0.9112, 0.6352, 0.9112, 0.6007, 0.8987, 0.6141, 0.8987, 0.6141, 0.952, 0.6007, 0.952, 0.6524, 0.7279, 0.6658, 0.7279, 0.6658, 0.7844, 0.6524, 0.7844, 0.6352, 1.0, 0.6218, 1.0, 0.6218, 0.9592, 0.6352, 0.9592, 0.6007, 0.8421, 0.6141, 0.8421, 0.6141, 0.8987, 0.6007, 0.8987, 0.6524, 0.6746, 0.6658, 0.6746, 0.6658, 0.7279, 0.6524, 0.7279, 0.6524, 0.6338, 0.6391, 0.6338, 0.6391, 0.5858, 0.6524, 0.5858, 0.6007, 0.7844, 0.6141, 0.7844, 0.6141, 0.8421, 0.6007, 0.8421, 0.6524, 0.6871, 0.6391, 0.6871, 0.6391, 0.6338, 0.6524, 0.6338, 0.6007, 0.7279, 0.6141, 0.7279, 0.6141, 0.7844, 0.6007, 0.7844, 0.6524, 0.7436, 0.6391, 0.7436, 0.6391, 0.6871, 0.6524, 0.6871, 0.6007, 0.6746, 0.6141, 0.6746, 0.6141, 0.7279, 0.6007, 0.7279, 0.6524, 0.8013, 0.6391, 0.8013, 0.6391, 0.7436, 0.6524, 0.7436, 0.6007, 0.6266, 0.6141, 0.6266, 0.6141, 0.6746, 0.6007, 0.6746, 0.6524, 0.8579, 0.6391, 0.8579, 0.6391, 0.8013, 0.6524, 0.8013, 0.6007, 0.5858, 0.6141, 0.5858, 0.6141, 0.6266, 0.6007, 0.6266, 0.6524, 0.9112, 0.6391, 0.9112, 0.6391, 0.8579, 0.6524, 0.8579, 0.6352, 0.6338, 0.6218, 0.6338, 0.6218, 0.5858, 0.6352, 0.5858, 0.6524, 0.9592, 0.6391, 0.9592, 0.6391, 0.9112, 0.6524, 0.9112, 0.6352, 0.6871, 0.6218, 0.6871, 0.6218, 0.6338, 0.6352, 0.6338, 0.6524, 1.0, 0.6391, 1.0, 0.6391, 0.9592, 0.6524, 0.9592, 0.6352, 0.7436, 0.6218, 0.7436, 0.6218, 0.6871, 0.6352, 0.6871])
me_plate.materials.append(mat_plate)
me_plate.use_remesh_preserve_volume = False
me_plate.use_remesh_preserve_attributes = False
me_plate.use_mirror_vertex_groups = False
me_plate.update()

# ---- objects
ob_plate = bpy.data.objects.new('Plate', me_plate)

# ---- transforms, parenting, visibility, modifiers, constraints
ob_plate.location = (0.0, 0.0, 0.0)
ob_plate.lineart.crease_threshold = 0.0
_m = ob_plate.modifiers.new('Subsurf', 'SUBSURF')
_m.uv_smooth = 'PRESERVE_CORNERS'
_m.quality = 2
_m.levels = 2
_m.show_only_control_edges = False
_m = ob_plate.modifiers.new('Solidify', 'SOLIDIFY')
_m.thickness = 0.014
_m.offset = 1.0
_m.nonmanifold_thickness_mode = 'FIXED'
_m.nonmanifold_merge_threshold = 0.0003

# ---- collection membership
col_collection.objects.link(ob_plate)

# ---- scene / render settings (as saved in the file)
scene.frame_start = 1; scene.frame_end = 250; scene.frame_set(1)
scene.render.engine = 'BLENDER_EEVEE_NEXT'
scene.cycles.use_denoising = False
scene.cycles.samples = 128
scene.cycles.sampling_pattern = 'TABULATED_SOBOL'
scene.cycles.use_adaptive_sampling = False
scene.cycles.use_light_tree = False
scene.view_settings.view_transform = 'Filmic'
bpy.context.view_layer.update()

# ---- added for rendering (the .blend has no active camera and no usable light): camera, sun
cam_auto = bpy.data.cameras.new('AutoCamera')
cam_auto.lens = 50.0
cam_auto.sensor_width = 36.0
cam_auto.clip_end = 1000.0
ob_auto_camera = bpy.data.objects.new('AutoCamera', cam_auto)
scene.collection.objects.link(ob_auto_camera)
ob_auto_camera.location = (12.3942, -14.873, 10.005)
ob_auto_camera.rotation_euler = (1.09748, -7.21219e-08, 0.694738)
scene.camera = ob_auto_camera
light_auto_sun = bpy.data.lights.new('AutoSun', 'SUN')
light_auto_sun.energy = 3.0
light_auto_sun.angle = 0.0523599
ob_auto_sun = bpy.data.objects.new('AutoSun', light_auto_sun)
scene.collection.objects.link(ob_auto_sun)
ob_auto_sun.rotation_euler = (0.872665, 0.174533, 0.523599)
bpy.context.view_layer.update()
